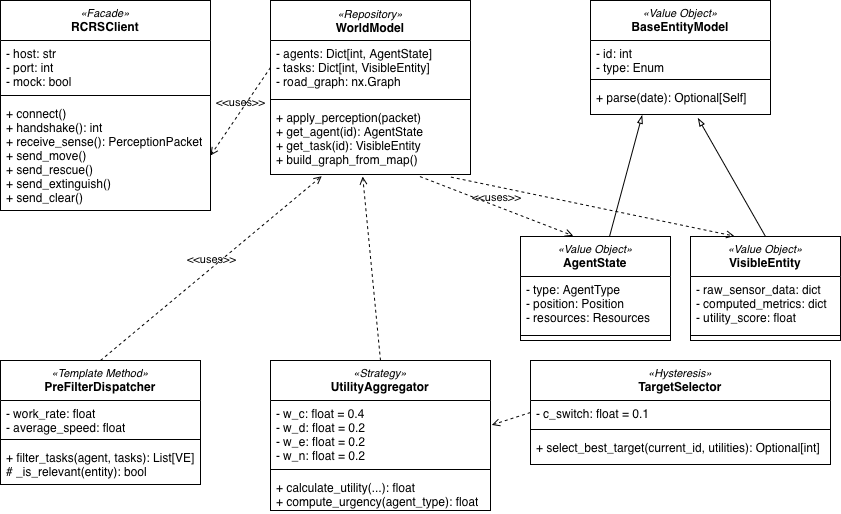

The diagram above was exported from draw.io. Its source (the exported page's mxGraphModel, read from the mxfile embedded in the PNG):
<mxGraphModel dx="688" dy="968" grid="1" gridSize="10" guides="1" tooltips="1" connect="1" arrows="1" fold="1" page="1" pageScale="1" pageWidth="827" pageHeight="1169" math="0" shadow="0">
  <root>
    <mxCell id="0" />
    <mxCell id="1" parent="0" />
    <mxCell id="J6EsjaohNW7S1pwuYzPt-1" parent="1" style="swimlane;fontStyle=1;align=center;verticalAlign=top;childLayout=stackLayout;horizontal=1;startSize=40;horizontalStack=0;resizeParent=1;resizeParentMax=0;resizeLast=0;collapsible=1;marginBottom=0;whiteSpace=wrap;html=1;" value="&lt;div&gt;&lt;div style=&quot;font-style: italic; font-weight: normal; font-size: 11px;&quot;&gt;«Value Object»&lt;/div&gt;&lt;/div&gt;BaseEntityModel&lt;div&gt;&lt;div&gt;&lt;br&gt;&lt;/div&gt;&lt;/div&gt;" vertex="1">
      <mxGeometry height="114" width="180" x="670" y="360" as="geometry" />
    </mxCell>
    <mxCell id="J6EsjaohNW7S1pwuYzPt-2" parent="J6EsjaohNW7S1pwuYzPt-1" style="text;strokeColor=none;fillColor=none;align=left;verticalAlign=top;spacingLeft=4;spacingRight=4;overflow=hidden;rotatable=0;points=[[0,0.5],[1,0.5]];portConstraint=eastwest;whiteSpace=wrap;html=1;" value="- id: int&lt;div&gt;- type: Enum&lt;/div&gt;" vertex="1">
      <mxGeometry height="34" width="180" y="40" as="geometry" />
    </mxCell>
    <mxCell id="J6EsjaohNW7S1pwuYzPt-3" parent="J6EsjaohNW7S1pwuYzPt-1" style="line;strokeWidth=1;fillColor=none;align=left;verticalAlign=middle;spacingTop=-1;spacingLeft=3;spacingRight=3;rotatable=0;labelPosition=right;points=[];portConstraint=eastwest;strokeColor=inherit;" value="" vertex="1">
      <mxGeometry height="10" width="180" y="74" as="geometry" />
    </mxCell>
    <mxCell id="J6EsjaohNW7S1pwuYzPt-4" parent="J6EsjaohNW7S1pwuYzPt-1" style="text;strokeColor=none;fillColor=none;align=left;verticalAlign=top;spacingLeft=4;spacingRight=4;overflow=hidden;rotatable=0;points=[[0,0.5],[1,0.5]];portConstraint=eastwest;whiteSpace=wrap;html=1;" value="+ parse(date): Optional[Self]" vertex="1">
      <mxGeometry height="30" width="180" y="84" as="geometry" />
    </mxCell>
    <mxCell id="J6EsjaohNW7S1pwuYzPt-15" parent="1" style="swimlane;fontStyle=1;align=center;verticalAlign=top;childLayout=stackLayout;horizontal=1;startSize=40;horizontalStack=0;resizeParent=1;resizeParentMax=0;resizeLast=0;collapsible=1;marginBottom=0;whiteSpace=wrap;html=1;" value="&lt;div&gt;&lt;div style=&quot;font-style: italic; font-weight: normal; font-size: 11px;&quot;&gt;«Value Object»&lt;/div&gt;&lt;/div&gt;VisibleEntity" vertex="1">
      <mxGeometry height="104" width="150" x="770" y="596" as="geometry" />
    </mxCell>
    <mxCell id="J6EsjaohNW7S1pwuYzPt-16" parent="J6EsjaohNW7S1pwuYzPt-15" style="text;strokeColor=none;fillColor=none;align=left;verticalAlign=top;spacingLeft=4;spacingRight=4;overflow=hidden;rotatable=0;points=[[0,0.5],[1,0.5]];portConstraint=eastwest;whiteSpace=wrap;html=1;" value="- raw_sensor_data: dict&lt;div&gt;- computed_metrics: dict&lt;/div&gt;&lt;div&gt;- utility_score: float&lt;/div&gt;" vertex="1">
      <mxGeometry height="54" width="150" y="40" as="geometry" />
    </mxCell>
    <mxCell id="J6EsjaohNW7S1pwuYzPt-17" parent="J6EsjaohNW7S1pwuYzPt-15" style="line;strokeWidth=1;fillColor=none;align=left;verticalAlign=middle;spacingTop=-1;spacingLeft=3;spacingRight=3;rotatable=0;labelPosition=right;points=[];portConstraint=eastwest;strokeColor=inherit;" value="" vertex="1">
      <mxGeometry height="10" width="150" y="94" as="geometry" />
    </mxCell>
    <mxCell id="J6EsjaohNW7S1pwuYzPt-19" parent="1" style="swimlane;fontStyle=1;align=center;verticalAlign=top;childLayout=stackLayout;horizontal=1;startSize=40;horizontalStack=0;resizeParent=1;resizeParentMax=0;resizeLast=0;collapsible=1;marginBottom=0;whiteSpace=wrap;html=1;" value="&lt;div&gt;&lt;div style=&quot;font-style: italic; font-weight: normal; font-size: 11px;&quot;&gt;«Value Object»&lt;/div&gt;&lt;/div&gt;AgentState" vertex="1">
      <mxGeometry height="104" width="150" x="600" y="596" as="geometry" />
    </mxCell>
    <mxCell id="J6EsjaohNW7S1pwuYzPt-20" parent="J6EsjaohNW7S1pwuYzPt-19" style="text;strokeColor=none;fillColor=none;align=left;verticalAlign=top;spacingLeft=4;spacingRight=4;overflow=hidden;rotatable=0;points=[[0,0.5],[1,0.5]];portConstraint=eastwest;whiteSpace=wrap;html=1;" value="- type: AgentType&lt;div&gt;- position: Position&lt;/div&gt;&lt;div&gt;- resources: Resources&lt;/div&gt;" vertex="1">
      <mxGeometry height="54" width="150" y="40" as="geometry" />
    </mxCell>
    <mxCell id="J6EsjaohNW7S1pwuYzPt-21" parent="J6EsjaohNW7S1pwuYzPt-19" style="line;strokeWidth=1;fillColor=none;align=left;verticalAlign=middle;spacingTop=-1;spacingLeft=3;spacingRight=3;rotatable=0;labelPosition=right;points=[];portConstraint=eastwest;strokeColor=inherit;" value="" vertex="1">
      <mxGeometry height="10" width="150" y="94" as="geometry" />
    </mxCell>
    <mxCell id="J6EsjaohNW7S1pwuYzPt-22" edge="1" parent="1" source="J6EsjaohNW7S1pwuYzPt-19" style="rounded=0;orthogonalLoop=1;jettySize=auto;html=1;entryX=0.287;entryY=1.026;entryDx=0;entryDy=0;entryPerimeter=0;endArrow=blockThin;endFill=0;" target="J6EsjaohNW7S1pwuYzPt-4">
      <mxGeometry relative="1" as="geometry" />
    </mxCell>
    <mxCell id="J6EsjaohNW7S1pwuYzPt-23" edge="1" parent="1" source="J6EsjaohNW7S1pwuYzPt-15" style="rounded=0;orthogonalLoop=1;jettySize=auto;html=1;exitX=0.5;exitY=0;exitDx=0;exitDy=0;entryX=0.597;entryY=1.118;entryDx=0;entryDy=0;entryPerimeter=0;endArrow=blockThin;endFill=0;" target="J6EsjaohNW7S1pwuYzPt-4">
      <mxGeometry relative="1" as="geometry" />
    </mxCell>
    <mxCell id="J6EsjaohNW7S1pwuYzPt-24" parent="1" style="swimlane;fontStyle=1;align=center;verticalAlign=top;childLayout=stackLayout;horizontal=1;startSize=40;horizontalStack=0;resizeParent=1;resizeParentMax=0;resizeLast=0;collapsible=1;marginBottom=0;whiteSpace=wrap;html=1;" value="&lt;div&gt;&lt;div style=&quot;font-style: italic; font-weight: normal; font-size: 11px;&quot;&gt;«Hysteresis»&lt;/div&gt;&lt;/div&gt;&lt;div&gt;TargetSelector&lt;/div&gt;" vertex="1">
      <mxGeometry height="104" width="300" x="610" y="720" as="geometry" />
    </mxCell>
    <mxCell id="J6EsjaohNW7S1pwuYzPt-25" parent="J6EsjaohNW7S1pwuYzPt-24" style="text;strokeColor=none;fillColor=none;align=left;verticalAlign=top;spacingLeft=4;spacingRight=4;overflow=hidden;rotatable=0;points=[[0,0.5],[1,0.5]];portConstraint=eastwest;whiteSpace=wrap;html=1;" value="- c_switch: float = 0.1" vertex="1">
      <mxGeometry height="24" width="300" y="40" as="geometry" />
    </mxCell>
    <mxCell id="J6EsjaohNW7S1pwuYzPt-26" parent="J6EsjaohNW7S1pwuYzPt-24" style="line;strokeWidth=1;fillColor=none;align=left;verticalAlign=middle;spacingTop=-1;spacingLeft=3;spacingRight=3;rotatable=0;labelPosition=right;points=[];portConstraint=eastwest;strokeColor=inherit;" value="" vertex="1">
      <mxGeometry height="10" width="300" y="64" as="geometry" />
    </mxCell>
    <mxCell id="J6EsjaohNW7S1pwuYzPt-27" parent="J6EsjaohNW7S1pwuYzPt-24" style="text;strokeColor=none;fillColor=none;align=left;verticalAlign=top;spacingLeft=4;spacingRight=4;overflow=hidden;rotatable=0;points=[[0,0.5],[1,0.5]];portConstraint=eastwest;whiteSpace=wrap;html=1;" value="+ select_best_target(current_id, utilities): Optional[int]" vertex="1">
      <mxGeometry height="30" width="300" y="74" as="geometry" />
    </mxCell>
    <mxCell id="J6EsjaohNW7S1pwuYzPt-28" parent="1" style="swimlane;fontStyle=1;align=center;verticalAlign=top;childLayout=stackLayout;horizontal=1;startSize=40;horizontalStack=0;resizeParent=1;resizeParentMax=0;resizeLast=0;collapsible=1;marginBottom=0;whiteSpace=wrap;html=1;" value="&lt;div&gt;&lt;div style=&quot;font-style: italic; font-weight: normal; font-size: 11px;&quot;&gt;«Strategy»&lt;/div&gt;&lt;/div&gt;&lt;div&gt;UtilityAggregator&lt;/div&gt;" vertex="1">
      <mxGeometry height="150" width="220" x="350" y="720" as="geometry" />
    </mxCell>
    <mxCell id="J6EsjaohNW7S1pwuYzPt-29" parent="J6EsjaohNW7S1pwuYzPt-28" style="text;strokeColor=none;fillColor=none;align=left;verticalAlign=top;spacingLeft=4;spacingRight=4;overflow=hidden;rotatable=0;points=[[0,0.5],[1,0.5]];portConstraint=eastwest;whiteSpace=wrap;html=1;" value="- w_c: float = 0.4&lt;div&gt;- w_d: float = 0.2&lt;/div&gt;&lt;div&gt;- w_e: float = 0.2&lt;/div&gt;&lt;div&gt;- w_n: float = 0.2&lt;/div&gt;" vertex="1">
      <mxGeometry height="64" width="220" y="40" as="geometry" />
    </mxCell>
    <mxCell id="J6EsjaohNW7S1pwuYzPt-30" parent="J6EsjaohNW7S1pwuYzPt-28" style="line;strokeWidth=1;fillColor=none;align=left;verticalAlign=middle;spacingTop=-1;spacingLeft=3;spacingRight=3;rotatable=0;labelPosition=right;points=[];portConstraint=eastwest;strokeColor=inherit;" value="" vertex="1">
      <mxGeometry height="10" width="220" y="104" as="geometry" />
    </mxCell>
    <mxCell id="J6EsjaohNW7S1pwuYzPt-31" parent="J6EsjaohNW7S1pwuYzPt-28" style="text;strokeColor=none;fillColor=none;align=left;verticalAlign=top;spacingLeft=4;spacingRight=4;overflow=hidden;rotatable=0;points=[[0,0.5],[1,0.5]];portConstraint=eastwest;whiteSpace=wrap;html=1;" value="+ calculate_utility(...): float&lt;div&gt;+ compute_urgency(agent_type): float&lt;br&gt;&lt;/div&gt;" vertex="1">
      <mxGeometry height="36" width="220" y="114" as="geometry" />
    </mxCell>
    <mxCell id="J6EsjaohNW7S1pwuYzPt-32" edge="1" parent="1" source="J6EsjaohNW7S1pwuYzPt-25" style="rounded=0;orthogonalLoop=1;jettySize=auto;html=1;entryX=1.006;entryY=0.382;entryDx=0;entryDy=0;entryPerimeter=0;dashed=1;endArrow=open;endFill=0;exitX=0;exitY=0.5;exitDx=0;exitDy=0;" target="J6EsjaohNW7S1pwuYzPt-29">
      <mxGeometry relative="1" as="geometry" />
    </mxCell>
    <mxCell id="J6EsjaohNW7S1pwuYzPt-33" parent="1" style="swimlane;fontStyle=1;align=center;verticalAlign=top;childLayout=stackLayout;horizontal=1;startSize=40;horizontalStack=0;resizeParent=1;resizeParentMax=0;resizeLast=0;collapsible=1;marginBottom=0;whiteSpace=wrap;html=1;" value="&lt;div style=&quot;font-style: italic; font-weight: normal; font-size: 11px;&quot;&gt;«Template Method»&lt;/div&gt;&lt;div&gt;PreFilterDispatcher&lt;/div&gt;" vertex="1">
      <mxGeometry height="124" width="200" x="80" y="720" as="geometry" />
    </mxCell>
    <mxCell id="J6EsjaohNW7S1pwuYzPt-34" parent="J6EsjaohNW7S1pwuYzPt-33" style="text;strokeColor=none;fillColor=none;align=left;verticalAlign=top;spacingLeft=4;spacingRight=4;overflow=hidden;rotatable=0;points=[[0,0.5],[1,0.5]];portConstraint=eastwest;whiteSpace=wrap;html=1;" value="- work_rate: float&lt;div&gt;- average_speed: float&lt;/div&gt;" vertex="1">
      <mxGeometry height="34" width="200" y="40" as="geometry" />
    </mxCell>
    <mxCell id="J6EsjaohNW7S1pwuYzPt-35" parent="J6EsjaohNW7S1pwuYzPt-33" style="line;strokeWidth=1;fillColor=none;align=left;verticalAlign=middle;spacingTop=-1;spacingLeft=3;spacingRight=3;rotatable=0;labelPosition=right;points=[];portConstraint=eastwest;strokeColor=inherit;" value="" vertex="1">
      <mxGeometry height="10" width="200" y="74" as="geometry" />
    </mxCell>
    <mxCell id="J6EsjaohNW7S1pwuYzPt-36" parent="J6EsjaohNW7S1pwuYzPt-33" style="text;strokeColor=none;fillColor=none;align=left;verticalAlign=top;spacingLeft=4;spacingRight=4;overflow=hidden;rotatable=0;points=[[0,0.5],[1,0.5]];portConstraint=eastwest;whiteSpace=wrap;html=1;" value="+ filter_tasks(agent, tasks): List[VE]&lt;div&gt;# _is_relevant(entity): bool&lt;/div&gt;" vertex="1">
      <mxGeometry height="40" width="200" y="84" as="geometry" />
    </mxCell>
    <mxCell id="J6EsjaohNW7S1pwuYzPt-41" parent="1" style="swimlane;fontStyle=1;align=center;verticalAlign=top;childLayout=stackLayout;horizontal=1;startSize=40;horizontalStack=0;resizeParent=1;resizeParentMax=0;resizeLast=0;collapsible=1;marginBottom=0;whiteSpace=wrap;html=1;" value="&lt;div&gt;&lt;div style=&quot;font-style: italic; font-weight: normal; font-size: 11px;&quot;&gt;«Facade»&lt;/div&gt;&lt;/div&gt;RCRSClient&lt;div&gt;&lt;div&gt;&lt;br&gt;&lt;/div&gt;&lt;div&gt;&lt;br&gt;&lt;/div&gt;&lt;div&gt;&lt;br&gt;&lt;/div&gt;&lt;div&gt;&lt;br&gt;&lt;/div&gt;&lt;div&gt;&lt;br&gt;&lt;/div&gt;&lt;div&gt;&lt;br&gt;&lt;/div&gt;&lt;div&gt;&lt;br&gt;&lt;/div&gt;&lt;/div&gt;" vertex="1">
      <mxGeometry height="210" width="210" x="80" y="360" as="geometry" />
    </mxCell>
    <mxCell id="J6EsjaohNW7S1pwuYzPt-42" parent="J6EsjaohNW7S1pwuYzPt-41" style="text;strokeColor=none;fillColor=none;align=left;verticalAlign=top;spacingLeft=4;spacingRight=4;overflow=hidden;rotatable=0;points=[[0,0.5],[1,0.5]];portConstraint=eastwest;whiteSpace=wrap;html=1;" value="- host: str&lt;div&gt;- port: int&lt;/div&gt;&lt;div&gt;- mock: bool&lt;/div&gt;" vertex="1">
      <mxGeometry height="50" width="210" y="40" as="geometry" />
    </mxCell>
    <mxCell id="J6EsjaohNW7S1pwuYzPt-43" parent="J6EsjaohNW7S1pwuYzPt-41" style="line;strokeWidth=1;fillColor=none;align=left;verticalAlign=middle;spacingTop=-1;spacingLeft=3;spacingRight=3;rotatable=0;labelPosition=right;points=[];portConstraint=eastwest;strokeColor=inherit;" value="" vertex="1">
      <mxGeometry height="10" width="210" y="90" as="geometry" />
    </mxCell>
    <mxCell id="J6EsjaohNW7S1pwuYzPt-44" parent="J6EsjaohNW7S1pwuYzPt-41" style="text;strokeColor=none;fillColor=none;align=left;verticalAlign=top;spacingLeft=4;spacingRight=4;overflow=hidden;rotatable=0;points=[[0,0.5],[1,0.5]];portConstraint=eastwest;whiteSpace=wrap;html=1;" value="+ connect()&lt;div&gt;+ handshake(): int&lt;/div&gt;&lt;div&gt;+ receive_sense(): PerceptionPacket&lt;/div&gt;&lt;div&gt;+ send_move()&lt;/div&gt;&lt;div&gt;+ send_rescue()&lt;/div&gt;&lt;div&gt;+ send_extinguish()&lt;/div&gt;&lt;div&gt;+ send_clear()&lt;/div&gt;" vertex="1">
      <mxGeometry height="110" width="210" y="100" as="geometry" />
    </mxCell>
    <mxCell id="J6EsjaohNW7S1pwuYzPt-45" parent="1" style="swimlane;fontStyle=1;align=center;verticalAlign=top;childLayout=stackLayout;horizontal=1;startSize=40;horizontalStack=0;resizeParent=1;resizeParentMax=0;resizeLast=0;collapsible=1;marginBottom=0;whiteSpace=wrap;html=1;" value="&lt;div&gt;&lt;span style=&quot;font-size: 11px; font-style: italic; font-weight: 400;&quot;&gt;«Repository»&lt;/span&gt;&lt;br&gt;&lt;/div&gt;&lt;div&gt;WorldModel&lt;/div&gt;" vertex="1">
      <mxGeometry height="174" width="200" x="350" y="360" as="geometry" />
    </mxCell>
    <mxCell id="J6EsjaohNW7S1pwuYzPt-46" parent="J6EsjaohNW7S1pwuYzPt-45" style="text;strokeColor=none;fillColor=none;align=left;verticalAlign=top;spacingLeft=4;spacingRight=4;overflow=hidden;rotatable=0;points=[[0,0.5],[1,0.5]];portConstraint=eastwest;whiteSpace=wrap;html=1;" value="- agents: Dict[int, AgentState]&lt;div&gt;- tasks: Dict[int, VisibleEntity]&lt;/div&gt;&lt;div&gt;- road_graph: nx.Graph&lt;/div&gt;" vertex="1">
      <mxGeometry height="54" width="200" y="40" as="geometry" />
    </mxCell>
    <mxCell id="J6EsjaohNW7S1pwuYzPt-47" parent="J6EsjaohNW7S1pwuYzPt-45" style="line;strokeWidth=1;fillColor=none;align=left;verticalAlign=middle;spacingTop=-1;spacingLeft=3;spacingRight=3;rotatable=0;labelPosition=right;points=[];portConstraint=eastwest;strokeColor=inherit;" value="" vertex="1">
      <mxGeometry height="10" width="200" y="94" as="geometry" />
    </mxCell>
    <mxCell id="J6EsjaohNW7S1pwuYzPt-48" parent="J6EsjaohNW7S1pwuYzPt-45" style="text;strokeColor=none;fillColor=none;align=left;verticalAlign=top;spacingLeft=4;spacingRight=4;overflow=hidden;rotatable=0;points=[[0,0.5],[1,0.5]];portConstraint=eastwest;whiteSpace=wrap;html=1;" value="+ apply_perception(packet)&lt;div&gt;+ get_agent(id): AgentState&lt;/div&gt;&lt;div&gt;+ get_task(id): VisibleEntity&lt;/div&gt;&lt;div&gt;+ build_graph_from_map()&lt;/div&gt;" vertex="1">
      <mxGeometry height="70" width="200" y="104" as="geometry" />
    </mxCell>
    <mxCell id="J6EsjaohNW7S1pwuYzPt-50" edge="1" parent="1" source="J6EsjaohNW7S1pwuYzPt-46" style="edgeStyle=none;html=1;endArrow=open;verticalAlign=bottom;dashed=1;labelBackgroundColor=none;rounded=0;exitX=0;exitY=0.5;exitDx=0;exitDy=0;entryX=1;entryY=0.5;entryDx=0;entryDy=0;" target="J6EsjaohNW7S1pwuYzPt-44" value="&amp;lt;&amp;lt;uses&amp;gt;&amp;gt;">
      <mxGeometry relative="1" width="160" as="geometry">
        <mxPoint x="460" y="450" as="sourcePoint" />
        <mxPoint x="620" y="450" as="targetPoint" />
      </mxGeometry>
    </mxCell>
    <mxCell id="J6EsjaohNW7S1pwuYzPt-51" edge="1" parent="1" source="J6EsjaohNW7S1pwuYzPt-33" style="edgeStyle=none;html=1;endArrow=open;verticalAlign=bottom;dashed=1;labelBackgroundColor=none;rounded=0;exitX=0.5;exitY=0;exitDx=0;exitDy=0;entryX=0.256;entryY=1.024;entryDx=0;entryDy=0;entryPerimeter=0;" target="J6EsjaohNW7S1pwuYzPt-48" value="&amp;lt;&amp;lt;uses&amp;gt;&amp;gt;">
      <mxGeometry relative="1" width="160" as="geometry">
        <mxPoint x="380" y="570" as="sourcePoint" />
        <mxPoint x="320" y="658" as="targetPoint" />
      </mxGeometry>
    </mxCell>
    <mxCell id="J6EsjaohNW7S1pwuYzPt-52" edge="1" parent="1" source="J6EsjaohNW7S1pwuYzPt-48" style="edgeStyle=none;html=1;endArrow=open;verticalAlign=bottom;dashed=1;labelBackgroundColor=none;rounded=0;exitX=0.747;exitY=1.029;exitDx=0;exitDy=0;entryX=0.351;entryY=-0.007;entryDx=0;entryDy=0;exitPerimeter=0;entryPerimeter=0;" target="J6EsjaohNW7S1pwuYzPt-19" value="&amp;lt;&amp;lt;uses&amp;gt;&amp;gt;">
      <mxGeometry relative="1" width="160" as="geometry">
        <mxPoint x="590" y="630" as="sourcePoint" />
        <mxPoint x="530" y="718" as="targetPoint" />
      </mxGeometry>
    </mxCell>
    <mxCell id="J6EsjaohNW7S1pwuYzPt-53" edge="1" parent="1" source="J6EsjaohNW7S1pwuYzPt-28" style="rounded=0;orthogonalLoop=1;jettySize=auto;html=1;entryX=0.461;entryY=1.029;entryDx=0;entryDy=0;entryPerimeter=0;dashed=1;endArrow=open;endFill=0;exitX=0.5;exitY=0;exitDx=0;exitDy=0;" target="J6EsjaohNW7S1pwuYzPt-48">
      <mxGeometry relative="1" as="geometry">
        <mxPoint x="669" y="702" as="sourcePoint" />
        <mxPoint x="590" y="700" as="targetPoint" />
      </mxGeometry>
    </mxCell>
    <mxCell id="J6EsjaohNW7S1pwuYzPt-54" edge="1" parent="1" source="J6EsjaohNW7S1pwuYzPt-48" style="rounded=0;orthogonalLoop=1;jettySize=auto;html=1;entryX=0.292;entryY=-0.004;entryDx=0;entryDy=0;entryPerimeter=0;dashed=1;endArrow=open;endFill=0;exitX=0.902;exitY=1.037;exitDx=0;exitDy=0;exitPerimeter=0;" target="J6EsjaohNW7S1pwuYzPt-15">
      <mxGeometry relative="1" as="geometry">
        <mxPoint x="829" y="492" as="sourcePoint" />
        <mxPoint x="750" y="490" as="targetPoint" />
      </mxGeometry>
    </mxCell>
  </root>
</mxGraphModel>